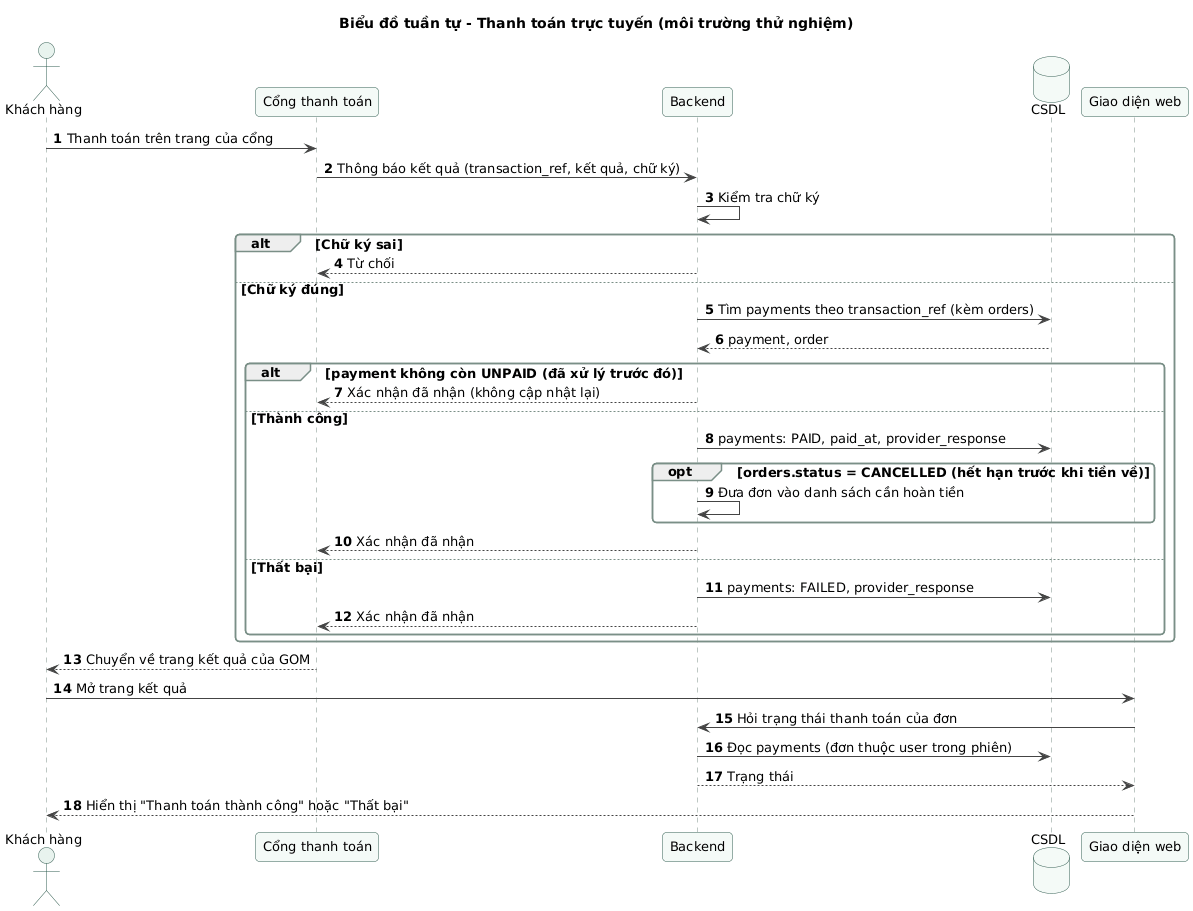

The diagram above was rendered by PlantUML. Its source (embedded in the PNG):
@startuml sd-05-thanh-toan-truc-tuyen
!include ../_style.puml
title Biểu đồ tuần tự - Thanh toán trực tuyến (môi trường thử nghiệm)
autonumber
actor "Khách hàng" as U
participant "Cổng thanh toán" as PG
participant "Backend" as BE
database "CSDL" as DB
participant "Giao diện web" as FE

U -> PG : Thanh toán trên trang của cổng
PG -> BE : Thông báo kết quả (transaction_ref, kết quả, chữ ký)
BE -> BE : Kiểm tra chữ ký
alt Chữ ký sai
  BE --> PG : Từ chối
else Chữ ký đúng
  BE -> DB : Tìm payments theo transaction_ref (kèm orders)
  DB --> BE : payment, order
  alt payment không còn UNPAID (đã xử lý trước đó)
    BE --> PG : Xác nhận đã nhận (không cập nhật lại)
  else Thành công
    BE -> DB : payments: PAID, paid_at, provider_response
    opt orders.status = CANCELLED (hết hạn trước khi tiền về)
      BE -> BE : Đưa đơn vào danh sách cần hoàn tiền
    end
    BE --> PG : Xác nhận đã nhận
  else Thất bại
    BE -> DB : payments: FAILED, provider_response
    BE --> PG : Xác nhận đã nhận
  end
end
PG --> U : Chuyển về trang kết quả của GOM
U -> FE : Mở trang kết quả
FE -> BE : Hỏi trạng thái thanh toán của đơn
BE -> DB : Đọc payments (đơn thuộc user trong phiên)
BE --> FE : Trạng thái
FE --> U : Hiển thị "Thanh toán thành công" hoặc "Thất bại"
@enduml